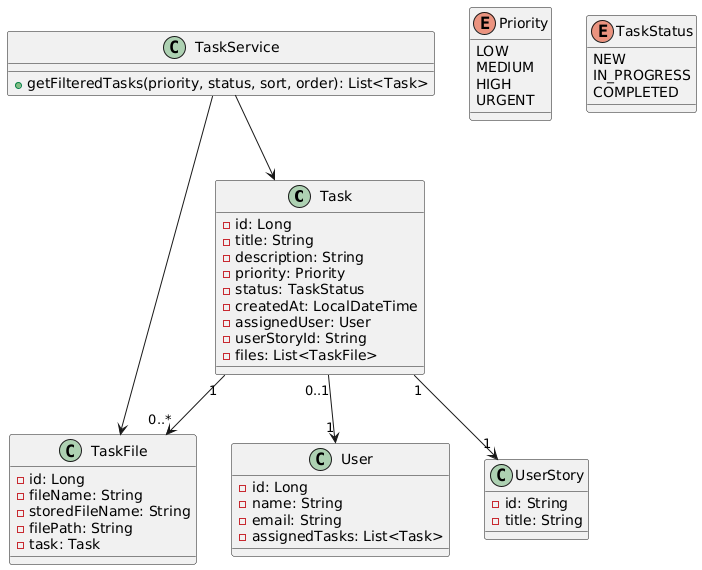

The diagram above was rendered by PlantUML. Its source (embedded in the PNG):
@startuml
class Task {
  - id: Long
  - title: String
  - description: String
  - priority: Priority
  - status: TaskStatus
  - createdAt: LocalDateTime
  - assignedUser: User
  - userStoryId: String
  - files: List<TaskFile>
}

class TaskFile {
  - id: Long
  - fileName: String
  - storedFileName: String
  - filePath: String
  - task: Task
}

class User {
  - id: Long
  - name: String
  - email: String
  - assignedTasks: List<Task>
}

class UserStory {
  - id: String
  - title: String
}

class TaskService {
  + getFilteredTasks(priority, status, sort, order): List<Task>
}

enum Priority {
  LOW
  MEDIUM
  HIGH
  URGENT
}

enum TaskStatus {
  NEW
  IN_PROGRESS
  COMPLETED
}

Task "1" --> "0..*" TaskFile
Task "0..1" --> "1" User
Task "1" --> "1" UserStory
TaskService --> Task
TaskService --> TaskFile
@enduml